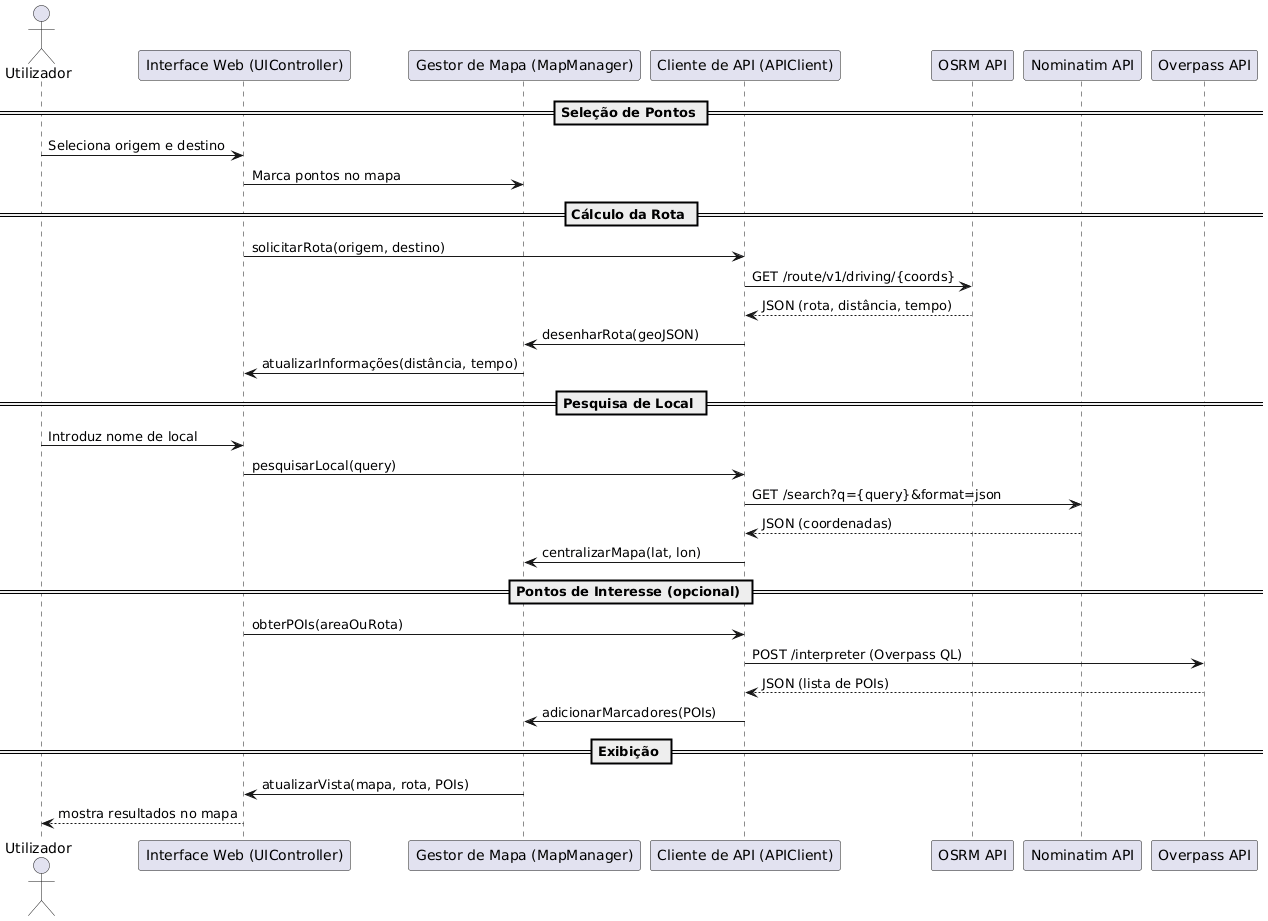

The diagram above was rendered by PlantUML. Its source (embedded in the PNG):
@startuml
actor Utilizador

participant "Interface Web (UIController)" as UI
participant "Gestor de Mapa (MapManager)" as MAP
participant "Cliente de API (APIClient)" as API
participant "OSRM API" as OSRM
participant "Nominatim API" as NOM
participant "Overpass API" as OVP

== Seleção de Pontos ==
Utilizador -> UI : Seleciona origem e destino
UI -> MAP : Marca pontos no mapa

== Cálculo da Rota ==
UI -> API : solicitarRota(origem, destino)
API -> OSRM : GET /route/v1/driving/{coords}
OSRM --> API : JSON (rota, distância, tempo)
API -> MAP : desenharRota(geoJSON)
MAP -> UI : atualizarInformações(distância, tempo)

== Pesquisa de Local ==
Utilizador -> UI : Introduz nome de local
UI -> API : pesquisarLocal(query)
API -> NOM : GET /search?q={query}&format=json
NOM --> API : JSON (coordenadas)
API -> MAP : centralizarMapa(lat, lon)

== Pontos de Interesse (opcional) ==
UI -> API : obterPOIs(areaOuRota)
API -> OVP : POST /interpreter (Overpass QL)
OVP --> API : JSON (lista de POIs)
API -> MAP : adicionarMarcadores(POIs)

== Exibição ==
MAP -> UI : atualizarVista(mapa, rota, POIs)
UI --> Utilizador : mostra resultados no mapa
@enduml